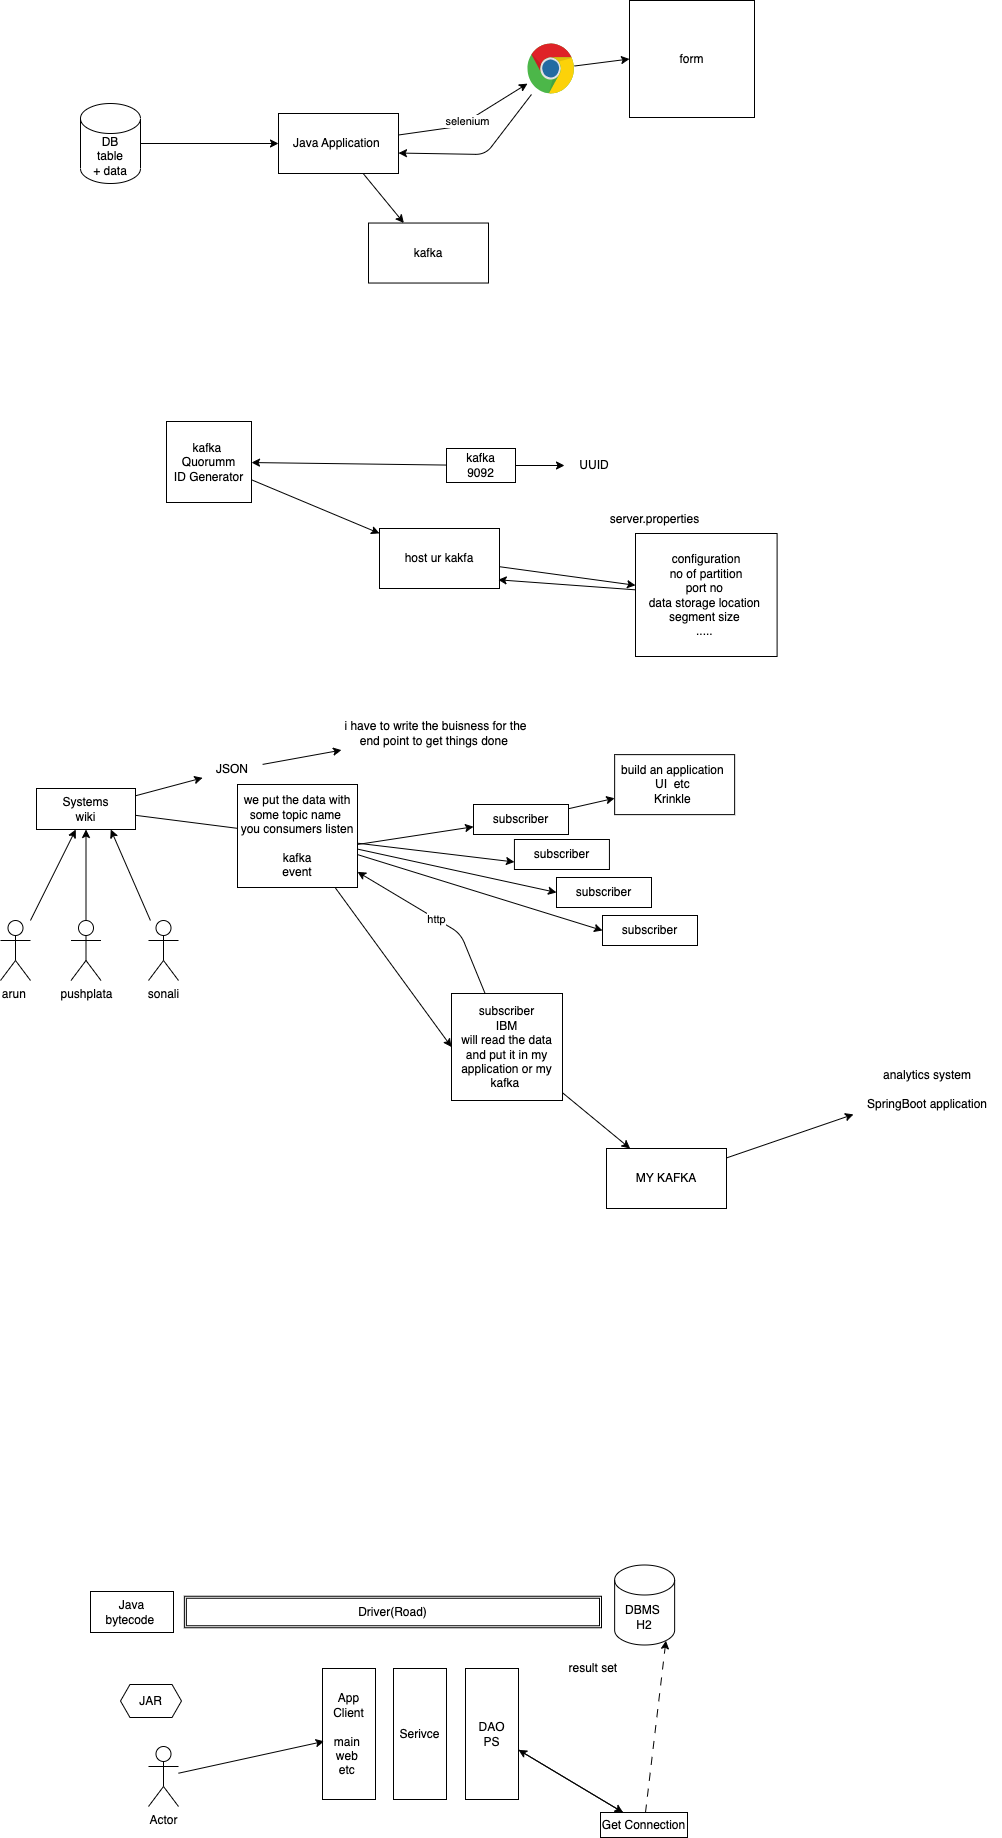

The diagram above was exported from draw.io. Its source (the exported page's mxGraphModel, read from the mxfile embedded in the PNG):
<mxGraphModel dx="796" dy="532" grid="0" gridSize="10" guides="1" tooltips="1" connect="1" arrows="1" fold="1" page="0" pageScale="1" pageWidth="827" pageHeight="1169" math="0" shadow="0">
  <root>
    <mxCell id="0" />
    <mxCell id="1" parent="0" />
    <mxCell id="4" style="edgeStyle=none;html=1;" edge="1" parent="1" source="3" target="5">
      <mxGeometry relative="1" as="geometry">
        <mxPoint x="346.0020751953125" y="231" as="targetPoint" />
      </mxGeometry>
    </mxCell>
    <mxCell id="3" value="DB&lt;br&gt;table&lt;br&gt;+ data" style="shape=cylinder3;whiteSpace=wrap;html=1;boundedLbl=1;backgroundOutline=1;size=15;" vertex="1" parent="1">
      <mxGeometry x="158" y="191" width="60" height="80" as="geometry" />
    </mxCell>
    <mxCell id="6" value="selenium" style="edgeStyle=none;html=1;" edge="1" parent="1" source="5" target="7">
      <mxGeometry relative="1" as="geometry">
        <mxPoint x="568.0020751953125" y="163.86669921875" as="targetPoint" />
        <Array as="points">
          <mxPoint x="536" y="214" />
        </Array>
      </mxGeometry>
    </mxCell>
    <mxCell id="8" style="edgeStyle=none;html=1;" edge="1" parent="1" source="5" target="9">
      <mxGeometry relative="1" as="geometry">
        <mxPoint x="506.0020751953125" y="340.53336588541663" as="targetPoint" />
      </mxGeometry>
    </mxCell>
    <mxCell id="5" value="Java Application&amp;nbsp;" style="rounded=0;whiteSpace=wrap;html=1;" vertex="1" parent="1">
      <mxGeometry x="356.0020751953125" y="201" width="120" height="60" as="geometry" />
    </mxCell>
    <mxCell id="10" style="edgeStyle=none;html=1;entryX=1;entryY=0.659;entryDx=0;entryDy=0;entryPerimeter=0;" edge="1" parent="1" source="7" target="5">
      <mxGeometry relative="1" as="geometry">
        <Array as="points">
          <mxPoint x="563" y="242" />
        </Array>
      </mxGeometry>
    </mxCell>
    <mxCell id="39" style="edgeStyle=none;html=1;entryX=0;entryY=0.5;entryDx=0;entryDy=0;" edge="1" parent="1" source="7" target="38">
      <mxGeometry relative="1" as="geometry" />
    </mxCell>
    <mxCell id="7" value="" style="dashed=0;outlineConnect=0;html=1;align=center;labelPosition=center;verticalLabelPosition=bottom;verticalAlign=top;shape=mxgraph.weblogos.chrome" vertex="1" parent="1">
      <mxGeometry x="605" y="131" width="47" height="51" as="geometry" />
    </mxCell>
    <mxCell id="9" value="kafka" style="rounded=0;whiteSpace=wrap;html=1;" vertex="1" parent="1">
      <mxGeometry x="446.0020751953125" y="310.53336588541663" width="120" height="60" as="geometry" />
    </mxCell>
    <mxCell id="38" value="form" style="rounded=0;whiteSpace=wrap;html=1;" vertex="1" parent="1">
      <mxGeometry x="707" y="88" width="125" height="117" as="geometry" />
    </mxCell>
    <mxCell id="45" style="edgeStyle=none;html=1;" edge="1" parent="1" source="40" target="47">
      <mxGeometry relative="1" as="geometry">
        <mxPoint x="391" y="545" as="targetPoint" />
      </mxGeometry>
    </mxCell>
    <mxCell id="50" style="edgeStyle=none;html=1;" edge="1" parent="1" source="40" target="51">
      <mxGeometry relative="1" as="geometry">
        <mxPoint x="631.4020589192708" y="553" as="targetPoint" />
      </mxGeometry>
    </mxCell>
    <mxCell id="40" value="kafka&lt;br&gt;9092" style="rounded=0;whiteSpace=wrap;html=1;" vertex="1" parent="1">
      <mxGeometry x="524" y="536" width="69" height="34" as="geometry" />
    </mxCell>
    <mxCell id="55" style="edgeStyle=none;html=1;" edge="1" parent="1" source="47" target="56">
      <mxGeometry relative="1" as="geometry">
        <mxPoint x="486.40205891927076" y="626.5333658854167" as="targetPoint" />
      </mxGeometry>
    </mxCell>
    <mxCell id="47" value="kafka&amp;nbsp;&lt;br&gt;Quorumm&lt;br&gt;ID Generator" style="rounded=0;whiteSpace=wrap;html=1;" vertex="1" parent="1">
      <mxGeometry x="244" y="509" width="85" height="81" as="geometry" />
    </mxCell>
    <mxCell id="51" value="UUID" style="text;html=1;strokeColor=none;fillColor=none;align=center;verticalAlign=middle;whiteSpace=wrap;rounded=0;" vertex="1" parent="1">
      <mxGeometry x="642.0020589192708" y="538" width="60" height="30" as="geometry" />
    </mxCell>
    <mxCell id="57" style="edgeStyle=none;html=1;" edge="1" parent="1" source="56" target="58">
      <mxGeometry relative="1" as="geometry">
        <mxPoint x="696.4020589192708" y="646.0033658854168" as="targetPoint" />
      </mxGeometry>
    </mxCell>
    <mxCell id="56" value="host ur kakfa&lt;br&gt;" style="rounded=0;whiteSpace=wrap;html=1;" vertex="1" parent="1">
      <mxGeometry x="457.0020589192708" y="616.0033658854168" width="120" height="60" as="geometry" />
    </mxCell>
    <mxCell id="60" style="edgeStyle=none;html=1;entryX=0.989;entryY=0.855;entryDx=0;entryDy=0;entryPerimeter=0;" edge="1" parent="1" source="58" target="56">
      <mxGeometry relative="1" as="geometry" />
    </mxCell>
    <mxCell id="58" value="configuration&lt;br&gt;no of partition&lt;br&gt;port no&amp;nbsp;&lt;br&gt;data storage location&amp;nbsp;&lt;br&gt;segment size&amp;nbsp;&lt;br&gt;.....&amp;nbsp;" style="rounded=0;whiteSpace=wrap;html=1;" vertex="1" parent="1">
      <mxGeometry x="713" y="621" width="141.6" height="123" as="geometry" />
    </mxCell>
    <mxCell id="59" value="server.properties" style="text;html=1;align=center;verticalAlign=middle;resizable=0;points=[];autosize=1;strokeColor=none;fillColor=none;" vertex="1" parent="1">
      <mxGeometry x="678" y="594" width="107" height="26" as="geometry" />
    </mxCell>
    <mxCell id="63" style="edgeStyle=none;html=1;" edge="1" parent="1" source="61" target="64">
      <mxGeometry relative="1" as="geometry">
        <mxPoint x="310.13545735677076" y="857.3333333333333" as="targetPoint" />
      </mxGeometry>
    </mxCell>
    <mxCell id="74" style="edgeStyle=none;html=1;startArrow=none;" edge="1" parent="1" source="80" target="75">
      <mxGeometry relative="1" as="geometry">
        <mxPoint x="445.46879069010424" y="923.7333984375" as="targetPoint" />
        <Array as="points">
          <mxPoint x="317" y="950" />
        </Array>
      </mxGeometry>
    </mxCell>
    <mxCell id="61" value="Systems&lt;br&gt;wiki" style="rounded=0;whiteSpace=wrap;html=1;" vertex="1" parent="1">
      <mxGeometry x="114" y="876" width="99" height="41" as="geometry" />
    </mxCell>
    <mxCell id="65" style="edgeStyle=none;html=1;" edge="1" parent="1" source="64" target="66">
      <mxGeometry relative="1" as="geometry">
        <mxPoint x="440.13545735677076" y="846" as="targetPoint" />
      </mxGeometry>
    </mxCell>
    <mxCell id="64" value="JSON" style="text;html=1;strokeColor=none;fillColor=none;align=center;verticalAlign=middle;whiteSpace=wrap;rounded=0;" vertex="1" parent="1">
      <mxGeometry x="280.13545735677076" y="842.3333333333333" width="60" height="30" as="geometry" />
    </mxCell>
    <mxCell id="66" value="i have to write the buisness for the end point to get things done&amp;nbsp;" style="text;html=1;strokeColor=none;fillColor=none;align=center;verticalAlign=middle;whiteSpace=wrap;rounded=0;" vertex="1" parent="1">
      <mxGeometry x="419" y="787" width="188.86" height="67" as="geometry" />
    </mxCell>
    <mxCell id="71" style="edgeStyle=none;html=1;" edge="1" parent="1" source="68" target="61">
      <mxGeometry relative="1" as="geometry" />
    </mxCell>
    <mxCell id="68" value="arun&amp;nbsp;" style="shape=umlActor;verticalLabelPosition=bottom;verticalAlign=top;html=1;outlineConnect=0;" vertex="1" parent="1">
      <mxGeometry x="78" y="1008" width="30" height="60" as="geometry" />
    </mxCell>
    <mxCell id="72" style="edgeStyle=none;html=1;entryX=0.5;entryY=1;entryDx=0;entryDy=0;" edge="1" parent="1" source="69" target="61">
      <mxGeometry relative="1" as="geometry" />
    </mxCell>
    <mxCell id="69" value="pushplata" style="shape=umlActor;verticalLabelPosition=bottom;verticalAlign=top;html=1;outlineConnect=0;" vertex="1" parent="1">
      <mxGeometry x="148.5" y="1008" width="30" height="60" as="geometry" />
    </mxCell>
    <mxCell id="73" style="edgeStyle=none;html=1;entryX=0.75;entryY=1;entryDx=0;entryDy=0;" edge="1" parent="1" source="70" target="61">
      <mxGeometry relative="1" as="geometry" />
    </mxCell>
    <mxCell id="70" value="sonali" style="shape=umlActor;verticalLabelPosition=bottom;verticalAlign=top;html=1;outlineConnect=0;" vertex="1" parent="1">
      <mxGeometry x="226" y="1008" width="30" height="60" as="geometry" />
    </mxCell>
    <mxCell id="86" style="edgeStyle=none;html=1;" edge="1" parent="1" source="75" target="87">
      <mxGeometry relative="1" as="geometry">
        <mxPoint x="752.1354573567708" y="872.1333821614583" as="targetPoint" />
      </mxGeometry>
    </mxCell>
    <mxCell id="75" value="subscriber" style="rounded=0;whiteSpace=wrap;html=1;" vertex="1" parent="1">
      <mxGeometry x="551" y="892" width="95" height="30" as="geometry" />
    </mxCell>
    <mxCell id="76" value="subscriber" style="rounded=0;whiteSpace=wrap;html=1;" vertex="1" parent="1">
      <mxGeometry x="591.9300000000001" y="927" width="95" height="30" as="geometry" />
    </mxCell>
    <mxCell id="77" value="subscriber" style="rounded=0;whiteSpace=wrap;html=1;" vertex="1" parent="1">
      <mxGeometry x="634" y="965" width="95" height="30" as="geometry" />
    </mxCell>
    <mxCell id="78" value="subscriber" style="rounded=0;whiteSpace=wrap;html=1;" vertex="1" parent="1">
      <mxGeometry x="680" y="1003" width="95" height="30" as="geometry" />
    </mxCell>
    <mxCell id="88" value="http" style="edgeStyle=none;html=1;" edge="1" parent="1" source="79" target="80">
      <mxGeometry x="0.0026" relative="1" as="geometry">
        <Array as="points">
          <mxPoint x="538" y="1021" />
        </Array>
        <mxPoint as="offset" />
      </mxGeometry>
    </mxCell>
    <mxCell id="90" style="edgeStyle=none;html=1;" edge="1" parent="1" source="79" target="89">
      <mxGeometry relative="1" as="geometry" />
    </mxCell>
    <mxCell id="79" value="subscriber&lt;br&gt;IBM&lt;br&gt;will read the data and put it in my application or my kafka&amp;nbsp;" style="rounded=0;whiteSpace=wrap;html=1;" vertex="1" parent="1">
      <mxGeometry x="529" y="1081" width="111" height="107" as="geometry" />
    </mxCell>
    <mxCell id="81" value="" style="edgeStyle=none;html=1;endArrow=none;" edge="1" parent="1" source="61" target="80">
      <mxGeometry relative="1" as="geometry">
        <mxPoint x="425" y="916.6623794212219" as="targetPoint" />
        <mxPoint x="213" y="913.7524429967427" as="sourcePoint" />
        <Array as="points" />
      </mxGeometry>
    </mxCell>
    <mxCell id="82" style="edgeStyle=none;html=1;entryX=0;entryY=0.75;entryDx=0;entryDy=0;" edge="1" parent="1" source="80" target="76">
      <mxGeometry relative="1" as="geometry" />
    </mxCell>
    <mxCell id="83" style="edgeStyle=none;html=1;entryX=0;entryY=0.5;entryDx=0;entryDy=0;" edge="1" parent="1" source="80" target="77">
      <mxGeometry relative="1" as="geometry" />
    </mxCell>
    <mxCell id="84" style="edgeStyle=none;html=1;entryX=0;entryY=0.5;entryDx=0;entryDy=0;" edge="1" parent="1" source="80" target="78">
      <mxGeometry relative="1" as="geometry" />
    </mxCell>
    <mxCell id="85" style="edgeStyle=none;html=1;entryX=0;entryY=0.5;entryDx=0;entryDy=0;" edge="1" parent="1" source="80" target="79">
      <mxGeometry relative="1" as="geometry" />
    </mxCell>
    <mxCell id="80" value="we put the data with some topic name&amp;nbsp;&lt;br&gt;you consumers listen&lt;br&gt;&lt;br&gt;kafka&lt;br&gt;event" style="rounded=0;whiteSpace=wrap;html=1;" vertex="1" parent="1">
      <mxGeometry x="315" y="872" width="120" height="103" as="geometry" />
    </mxCell>
    <mxCell id="87" value="build an application&amp;nbsp;&lt;br&gt;UI&amp;nbsp; etc&amp;nbsp;&lt;br&gt;Krinkle&amp;nbsp;" style="rounded=0;whiteSpace=wrap;html=1;" vertex="1" parent="1">
      <mxGeometry x="692.1354573567708" y="842.1333821614583" width="120" height="60" as="geometry" />
    </mxCell>
    <mxCell id="91" style="edgeStyle=none;html=1;" edge="1" parent="1" source="89" target="93">
      <mxGeometry relative="1" as="geometry">
        <mxPoint x="881.7354736328125" y="1221.0667317708333" as="targetPoint" />
      </mxGeometry>
    </mxCell>
    <mxCell id="89" value="MY KAFKA" style="rounded=0;whiteSpace=wrap;html=1;" vertex="1" parent="1">
      <mxGeometry x="684" y="1236" width="120" height="60" as="geometry" />
    </mxCell>
    <mxCell id="93" value="analytics system&lt;br&gt;&lt;br&gt;SpringBoot application" style="text;html=1;strokeColor=none;fillColor=none;align=center;verticalAlign=middle;whiteSpace=wrap;rounded=0;" vertex="1" parent="1">
      <mxGeometry x="931" y="1151" width="148" height="51" as="geometry" />
    </mxCell>
    <mxCell id="94" value="Java&lt;br&gt;bytecode&amp;nbsp;" style="rounded=0;whiteSpace=wrap;html=1;" vertex="1" parent="1">
      <mxGeometry x="168" y="1679" width="83" height="41" as="geometry" />
    </mxCell>
    <mxCell id="95" value="DBMS&amp;nbsp;&lt;br&gt;H2" style="shape=cylinder3;whiteSpace=wrap;html=1;boundedLbl=1;backgroundOutline=1;size=15;" vertex="1" parent="1">
      <mxGeometry x="692.14" y="1652.5" width="60" height="80" as="geometry" />
    </mxCell>
    <mxCell id="96" value="JAR" style="shape=hexagon;perimeter=hexagonPerimeter2;whiteSpace=wrap;html=1;fixedSize=1;size=9.468790690104072;" vertex="1" parent="1">
      <mxGeometry x="198" y="1772" width="61" height="33" as="geometry" />
    </mxCell>
    <mxCell id="97" value="Driver(Road)" style="shape=ext;double=1;rounded=0;whiteSpace=wrap;html=1;" vertex="1" parent="1">
      <mxGeometry x="261.86" y="1683.75" width="417.14" height="31.5" as="geometry" />
    </mxCell>
    <mxCell id="98" value="result set&amp;nbsp;&lt;br&gt;" style="text;html=1;align=center;verticalAlign=middle;resizable=0;points=[];autosize=1;strokeColor=none;fillColor=none;" vertex="1" parent="1">
      <mxGeometry x="637" y="1743" width="70" height="26" as="geometry" />
    </mxCell>
    <mxCell id="104" style="edgeStyle=none;html=1;" edge="1" parent="1" source="99" target="105">
      <mxGeometry relative="1" as="geometry">
        <mxPoint x="702.9354248046875" y="1860.9334309895835" as="targetPoint" />
      </mxGeometry>
    </mxCell>
    <mxCell id="99" value="DAO&lt;br&gt;PS" style="rounded=0;whiteSpace=wrap;html=1;" vertex="1" parent="1">
      <mxGeometry x="543" y="1756" width="53" height="131" as="geometry" />
    </mxCell>
    <mxCell id="100" value="Serivce" style="rounded=0;whiteSpace=wrap;html=1;" vertex="1" parent="1">
      <mxGeometry x="471" y="1756" width="53" height="131" as="geometry" />
    </mxCell>
    <mxCell id="101" value="App&lt;br&gt;Client&lt;br&gt;&lt;br&gt;main&amp;nbsp;&lt;br&gt;web&amp;nbsp;&lt;br&gt;etc&amp;nbsp;" style="rounded=0;whiteSpace=wrap;html=1;" vertex="1" parent="1">
      <mxGeometry x="400" y="1756" width="53" height="131" as="geometry" />
    </mxCell>
    <mxCell id="103" style="edgeStyle=none;html=1;entryX=0.03;entryY=0.556;entryDx=0;entryDy=0;entryPerimeter=0;" edge="1" parent="1" source="102" target="101">
      <mxGeometry relative="1" as="geometry" />
    </mxCell>
    <mxCell id="102" value="Actor" style="shape=umlActor;verticalLabelPosition=bottom;verticalAlign=top;html=1;outlineConnect=0;" vertex="1" parent="1">
      <mxGeometry x="226" y="1834" width="30" height="60" as="geometry" />
    </mxCell>
    <mxCell id="106" style="edgeStyle=none;html=1;" edge="1" parent="1" source="105" target="99">
      <mxGeometry relative="1" as="geometry" />
    </mxCell>
    <mxCell id="107" style="edgeStyle=none;html=1;entryX=0.855;entryY=1;entryDx=0;entryDy=-4.35;entryPerimeter=0;dashed=1;dashPattern=8 8;" edge="1" parent="1" source="105" target="95">
      <mxGeometry relative="1" as="geometry" />
    </mxCell>
    <mxCell id="105" value="Get Connection" style="rounded=0;whiteSpace=wrap;html=1;" vertex="1" parent="1">
      <mxGeometry x="678" y="1900" width="87" height="25" as="geometry" />
    </mxCell>
  </root>
</mxGraphModel>